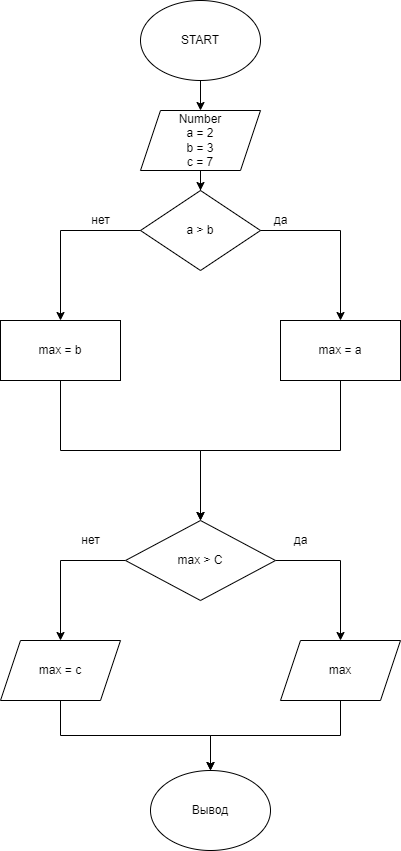

The diagram above was exported from draw.io. Its source (the exported page's mxGraphModel, read from the mxfile embedded in the PNG):
<mxGraphModel dx="1108" dy="482" grid="1" gridSize="10" guides="1" tooltips="1" connect="1" arrows="1" fold="1" page="1" pageScale="1" pageWidth="827" pageHeight="1169" math="0" shadow="0">
  <root>
    <mxCell id="0" />
    <mxCell id="1" parent="0" />
    <mxCell id="1n_NAI7YtY62He-KSZ6o-1" value="&lt;font style=&quot;vertical-align: inherit;&quot;&gt;&lt;font style=&quot;vertical-align: inherit;&quot;&gt;START&lt;/font&gt;&lt;/font&gt;" style="ellipse;whiteSpace=wrap;html=1;" vertex="1" parent="1">
      <mxGeometry x="470" y="120" width="120" height="80" as="geometry" />
    </mxCell>
    <mxCell id="1n_NAI7YtY62He-KSZ6o-2" value="" style="endArrow=classic;html=1;rounded=0;exitX=0.5;exitY=1;exitDx=0;exitDy=0;" edge="1" parent="1" source="1n_NAI7YtY62He-KSZ6o-1">
      <mxGeometry width="50" height="50" relative="1" as="geometry">
        <mxPoint x="540" y="320" as="sourcePoint" />
        <mxPoint x="530" y="230" as="targetPoint" />
      </mxGeometry>
    </mxCell>
    <mxCell id="1n_NAI7YtY62He-KSZ6o-3" style="edgeStyle=orthogonalEdgeStyle;rounded=0;orthogonalLoop=1;jettySize=auto;html=1;exitX=0.5;exitY=1;exitDx=0;exitDy=0;" edge="1" parent="1" source="1n_NAI7YtY62He-KSZ6o-4" target="1n_NAI7YtY62He-KSZ6o-5">
      <mxGeometry relative="1" as="geometry">
        <mxPoint x="530.1379310344828" y="320" as="targetPoint" />
      </mxGeometry>
    </mxCell>
    <mxCell id="1n_NAI7YtY62He-KSZ6o-4" value="&lt;font style=&quot;vertical-align: inherit;&quot;&gt;&lt;font style=&quot;vertical-align: inherit;&quot;&gt;Number&lt;br&gt;a = 2&lt;br&gt;b = 3&lt;br&gt;c = 7&lt;br&gt;&lt;/font&gt;&lt;/font&gt;" style="shape=parallelogram;perimeter=parallelogramPerimeter;whiteSpace=wrap;html=1;fixedSize=1;" vertex="1" parent="1">
      <mxGeometry x="470" y="230" width="120" height="60" as="geometry" />
    </mxCell>
    <mxCell id="1n_NAI7YtY62He-KSZ6o-5" value="а &amp;gt; b" style="rhombus;whiteSpace=wrap;html=1;" vertex="1" parent="1">
      <mxGeometry x="470" y="310" width="120" height="80" as="geometry" />
    </mxCell>
    <mxCell id="1n_NAI7YtY62He-KSZ6o-6" value="" style="endArrow=classic;html=1;rounded=0;exitX=1;exitY=0.5;exitDx=0;exitDy=0;" edge="1" parent="1" source="1n_NAI7YtY62He-KSZ6o-5">
      <mxGeometry width="50" height="50" relative="1" as="geometry">
        <mxPoint x="540" y="420" as="sourcePoint" />
        <mxPoint x="670" y="440" as="targetPoint" />
        <Array as="points">
          <mxPoint x="670" y="350" />
        </Array>
      </mxGeometry>
    </mxCell>
    <mxCell id="1n_NAI7YtY62He-KSZ6o-7" value="" style="endArrow=classic;html=1;rounded=0;exitX=0;exitY=0.5;exitDx=0;exitDy=0;" edge="1" parent="1" source="1n_NAI7YtY62He-KSZ6o-5">
      <mxGeometry width="50" height="50" relative="1" as="geometry">
        <mxPoint x="540" y="420" as="sourcePoint" />
        <mxPoint x="390" y="440" as="targetPoint" />
        <Array as="points">
          <mxPoint x="390" y="350" />
        </Array>
      </mxGeometry>
    </mxCell>
    <mxCell id="1n_NAI7YtY62He-KSZ6o-8" value="да" style="text;html=1;align=center;verticalAlign=middle;resizable=0;points=[];autosize=1;strokeColor=none;fillColor=none;" vertex="1" parent="1">
      <mxGeometry x="590" y="325" width="40" height="30" as="geometry" />
    </mxCell>
    <mxCell id="1n_NAI7YtY62He-KSZ6o-9" value="нет" style="text;html=1;align=center;verticalAlign=middle;resizable=0;points=[];autosize=1;strokeColor=none;fillColor=none;" vertex="1" parent="1">
      <mxGeometry x="410" y="325" width="40" height="30" as="geometry" />
    </mxCell>
    <mxCell id="1n_NAI7YtY62He-KSZ6o-10" style="edgeStyle=orthogonalEdgeStyle;rounded=0;orthogonalLoop=1;jettySize=auto;html=1;exitX=0.5;exitY=1;exitDx=0;exitDy=0;" edge="1" parent="1" source="1n_NAI7YtY62He-KSZ6o-11">
      <mxGeometry relative="1" as="geometry">
        <mxPoint x="530" y="640" as="targetPoint" />
      </mxGeometry>
    </mxCell>
    <mxCell id="1n_NAI7YtY62He-KSZ6o-11" value="max = b" style="rounded=0;whiteSpace=wrap;html=1;" vertex="1" parent="1">
      <mxGeometry x="330" y="440" width="120" height="60" as="geometry" />
    </mxCell>
    <mxCell id="1n_NAI7YtY62He-KSZ6o-12" style="edgeStyle=orthogonalEdgeStyle;rounded=0;orthogonalLoop=1;jettySize=auto;html=1;exitX=0.5;exitY=1;exitDx=0;exitDy=0;" edge="1" parent="1" source="1n_NAI7YtY62He-KSZ6o-13">
      <mxGeometry relative="1" as="geometry">
        <mxPoint x="530" y="640" as="targetPoint" />
      </mxGeometry>
    </mxCell>
    <mxCell id="1n_NAI7YtY62He-KSZ6o-13" value="max = a" style="rounded=0;whiteSpace=wrap;html=1;" vertex="1" parent="1">
      <mxGeometry x="610" y="440" width="120" height="60" as="geometry" />
    </mxCell>
    <mxCell id="1n_NAI7YtY62He-KSZ6o-14" style="edgeStyle=orthogonalEdgeStyle;rounded=0;orthogonalLoop=1;jettySize=auto;html=1;exitX=0;exitY=0.5;exitDx=0;exitDy=0;" edge="1" parent="1" source="1n_NAI7YtY62He-KSZ6o-16">
      <mxGeometry relative="1" as="geometry">
        <mxPoint x="390" y="760" as="targetPoint" />
      </mxGeometry>
    </mxCell>
    <mxCell id="1n_NAI7YtY62He-KSZ6o-15" style="edgeStyle=orthogonalEdgeStyle;rounded=0;orthogonalLoop=1;jettySize=auto;html=1;exitX=1;exitY=0.5;exitDx=0;exitDy=0;" edge="1" parent="1" source="1n_NAI7YtY62He-KSZ6o-16">
      <mxGeometry relative="1" as="geometry">
        <mxPoint x="670" y="760" as="targetPoint" />
      </mxGeometry>
    </mxCell>
    <mxCell id="1n_NAI7YtY62He-KSZ6o-16" value="max &amp;gt; C" style="rhombus;whiteSpace=wrap;html=1;" vertex="1" parent="1">
      <mxGeometry x="455" y="640" width="150" height="80" as="geometry" />
    </mxCell>
    <mxCell id="1n_NAI7YtY62He-KSZ6o-17" value="нет" style="text;html=1;align=center;verticalAlign=middle;resizable=0;points=[];autosize=1;strokeColor=none;fillColor=none;" vertex="1" parent="1">
      <mxGeometry x="400" y="645" width="40" height="30" as="geometry" />
    </mxCell>
    <mxCell id="1n_NAI7YtY62He-KSZ6o-18" value="да" style="text;html=1;align=center;verticalAlign=middle;resizable=0;points=[];autosize=1;strokeColor=none;fillColor=none;" vertex="1" parent="1">
      <mxGeometry x="610" y="645" width="40" height="30" as="geometry" />
    </mxCell>
    <mxCell id="1n_NAI7YtY62He-KSZ6o-22" style="edgeStyle=orthogonalEdgeStyle;rounded=0;orthogonalLoop=1;jettySize=auto;html=1;exitX=0.5;exitY=1;exitDx=0;exitDy=0;" edge="1" parent="1" source="1n_NAI7YtY62He-KSZ6o-19">
      <mxGeometry relative="1" as="geometry">
        <mxPoint x="540" y="890" as="targetPoint" />
      </mxGeometry>
    </mxCell>
    <mxCell id="1n_NAI7YtY62He-KSZ6o-19" value="max = c" style="shape=parallelogram;perimeter=parallelogramPerimeter;whiteSpace=wrap;html=1;fixedSize=1;" vertex="1" parent="1">
      <mxGeometry x="330" y="760" width="120" height="60" as="geometry" />
    </mxCell>
    <mxCell id="1n_NAI7YtY62He-KSZ6o-21" style="edgeStyle=orthogonalEdgeStyle;rounded=0;orthogonalLoop=1;jettySize=auto;html=1;exitX=0.5;exitY=1;exitDx=0;exitDy=0;" edge="1" parent="1" source="1n_NAI7YtY62He-KSZ6o-20">
      <mxGeometry relative="1" as="geometry">
        <mxPoint x="540" y="890" as="targetPoint" />
        <Array as="points">
          <mxPoint x="670" y="855" />
          <mxPoint x="540" y="855" />
        </Array>
      </mxGeometry>
    </mxCell>
    <mxCell id="1n_NAI7YtY62He-KSZ6o-20" value="max" style="shape=parallelogram;perimeter=parallelogramPerimeter;whiteSpace=wrap;html=1;fixedSize=1;" vertex="1" parent="1">
      <mxGeometry x="610" y="760" width="120" height="60" as="geometry" />
    </mxCell>
    <mxCell id="1n_NAI7YtY62He-KSZ6o-23" value="Вывод" style="ellipse;whiteSpace=wrap;html=1;" vertex="1" parent="1">
      <mxGeometry x="480" y="890" width="120" height="80" as="geometry" />
    </mxCell>
  </root>
</mxGraphModel>